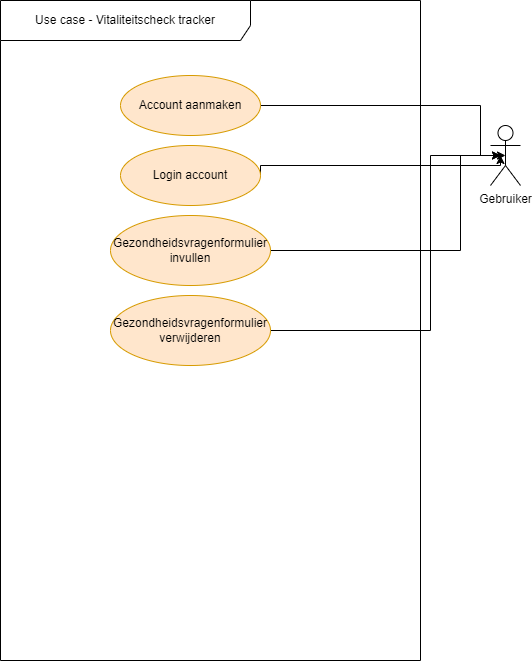

The diagram above was exported from draw.io. Its source (the exported page's mxGraphModel, read from the mxfile embedded in the PNG):
<mxGraphModel dx="1422" dy="800" grid="1" gridSize="10" guides="1" tooltips="1" connect="1" arrows="1" fold="1" page="1" pageScale="1" pageWidth="850" pageHeight="1100" math="0" shadow="0" extFonts="Permanent Marker^https://fonts.googleapis.com/css?family=Permanent+Marker">
  <root>
    <mxCell id="0" />
    <mxCell id="1" parent="0" />
    <mxCell id="H8Sakk4j1QyUous_K8XG-1" value="Use case - Vitaliteitscheck tracker" style="shape=umlFrame;whiteSpace=wrap;html=1;width=250;height=40;" parent="1" vertex="1">
      <mxGeometry x="110" y="205" width="420" height="660" as="geometry" />
    </mxCell>
    <mxCell id="H8Sakk4j1QyUous_K8XG-2" value="Gebruiker&lt;br&gt;" style="shape=umlActor;verticalLabelPosition=bottom;verticalAlign=top;html=1;" parent="1" vertex="1">
      <mxGeometry x="600" y="330" width="30" height="60" as="geometry" />
    </mxCell>
    <mxCell id="H8Sakk4j1QyUous_K8XG-12" style="edgeStyle=orthogonalEdgeStyle;rounded=0;orthogonalLoop=1;jettySize=auto;html=1;exitX=1;exitY=0.5;exitDx=0;exitDy=0;" parent="1" source="H8Sakk4j1QyUous_K8XG-5" edge="1">
      <mxGeometry relative="1" as="geometry">
        <mxPoint x="610" y="360" as="targetPoint" />
        <Array as="points">
          <mxPoint x="590" y="310" />
          <mxPoint x="590" y="360" />
        </Array>
      </mxGeometry>
    </mxCell>
    <mxCell id="H8Sakk4j1QyUous_K8XG-5" value="Account aanmaken" style="ellipse;whiteSpace=wrap;html=1;fillColor=#ffe6cc;strokeColor=#d79b00;" parent="1" vertex="1">
      <mxGeometry x="230" y="280" width="140" height="60" as="geometry" />
    </mxCell>
    <mxCell id="H8Sakk4j1QyUous_K8XG-13" style="edgeStyle=orthogonalEdgeStyle;rounded=0;orthogonalLoop=1;jettySize=auto;html=1;exitX=1;exitY=0.5;exitDx=0;exitDy=0;" parent="1" source="H8Sakk4j1QyUous_K8XG-6" edge="1">
      <mxGeometry relative="1" as="geometry">
        <mxPoint x="610" y="360" as="targetPoint" />
        <Array as="points">
          <mxPoint x="370" y="370" />
          <mxPoint x="610" y="370" />
        </Array>
      </mxGeometry>
    </mxCell>
    <mxCell id="H8Sakk4j1QyUous_K8XG-6" value="Login account" style="ellipse;whiteSpace=wrap;html=1;fillColor=#ffe6cc;strokeColor=#d79b00;" parent="1" vertex="1">
      <mxGeometry x="230" y="350" width="140" height="60" as="geometry" />
    </mxCell>
    <mxCell id="H8Sakk4j1QyUous_K8XG-14" style="edgeStyle=orthogonalEdgeStyle;rounded=0;orthogonalLoop=1;jettySize=auto;html=1;exitX=1;exitY=0.5;exitDx=0;exitDy=0;" parent="1" source="H8Sakk4j1QyUous_K8XG-7" edge="1">
      <mxGeometry relative="1" as="geometry">
        <mxPoint x="610" y="360" as="targetPoint" />
        <Array as="points">
          <mxPoint x="570" y="455" />
          <mxPoint x="570" y="360" />
        </Array>
      </mxGeometry>
    </mxCell>
    <mxCell id="H8Sakk4j1QyUous_K8XG-7" value="Gezondheidsvragenformulier invullen" style="ellipse;whiteSpace=wrap;html=1;fillColor=#ffe6cc;strokeColor=#d79b00;" parent="1" vertex="1">
      <mxGeometry x="220" y="420" width="160" height="70" as="geometry" />
    </mxCell>
    <mxCell id="H8Sakk4j1QyUous_K8XG-15" style="edgeStyle=orthogonalEdgeStyle;rounded=0;orthogonalLoop=1;jettySize=auto;html=1;exitX=1;exitY=0.5;exitDx=0;exitDy=0;entryX=0.5;entryY=0.5;entryDx=0;entryDy=0;entryPerimeter=0;" parent="1" source="H8Sakk4j1QyUous_K8XG-9" target="H8Sakk4j1QyUous_K8XG-2" edge="1">
      <mxGeometry relative="1" as="geometry">
        <mxPoint x="600" y="370" as="targetPoint" />
        <Array as="points">
          <mxPoint x="540" y="535" />
          <mxPoint x="540" y="360" />
        </Array>
      </mxGeometry>
    </mxCell>
    <mxCell id="H8Sakk4j1QyUous_K8XG-9" value="Gezondheidsvragenformulier verwijderen" style="ellipse;whiteSpace=wrap;html=1;fillColor=#ffe6cc;strokeColor=#d79b00;" parent="1" vertex="1">
      <mxGeometry x="220" y="500" width="160" height="70" as="geometry" />
    </mxCell>
  </root>
</mxGraphModel>